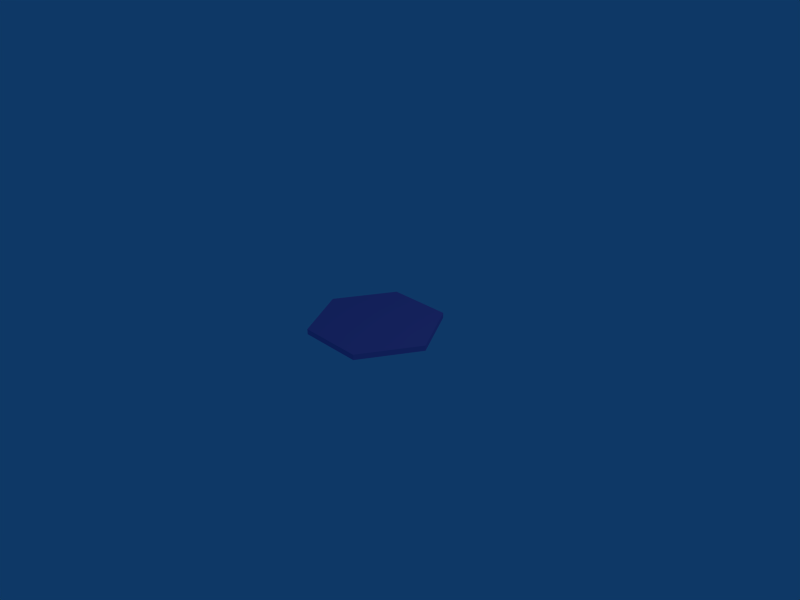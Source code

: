 # Source: hexagon.blend  (saved by Blender 2.48.1; exported with 4.5.12 LTS)
import bpy
from mathutils import Matrix  # noqa: F401  (used for matrix-valued properties, if any)

bpy.ops.wm.read_factory_settings(use_empty=True)
scene = bpy.context.scene
scene.name = 'Scene'

# ---- collections
col_collection_1 = bpy.data.collections.new('Collection 1'); scene.collection.children.link(col_collection_1)

# ---- materials (node trees are filled in below, after node groups)
mat_orchid = bpy.data.materials.new('Orchid')
mat_orchid.alpha_threshold = 0.0
mat_orchid.diffuse_color = (0.8, 0.4925, 0.8, 1.0)
mat_orchid.roughness = 0.5
mat_orchid.line_color = (0.0, 0.0, 0.0, 1.0)

# ---- material node trees

# ---- world
world_world = bpy.data.worlds.new('World'); scene.world = world_world
world_world.color = (0.05656, 0.2208, 0.4)
world_world.use_sun_shadow = False
world_world.sun_shadow_jitter_overblur = 0.0
world_world.cycles.sampling_method = 'MANUAL'
world_world.cycles.sample_map_resolution = 256

# ---- cameras
cam_camera = bpy.data.cameras.new('Camera')
cam_camera.passepartout_alpha = 0.2
cam_camera.clip_end = 100.0
cam_camera.lens = 35.0
cam_camera.ortho_scale = 7.314
cam_camera.show_passepartout = False
cam_camera.show_safe_areas = True
cam_camera.dof.focus_distance = 0.0
cam_camera.dof.aperture_fstop = 128.0

# ---- lights
light_spot = bpy.data.lights.new('Spot', 'POINT')
light_spot.transmission_factor = 0.0
light_spot.cutoff_distance = 30.0
light_spot.energy = 100.0
light_spot.shadow_buffer_clip_start = 1.001
light_spot.shadow_soft_size = 1.0
light_spot.shadow_maximum_resolution = 0.006
light_spot.use_absolute_resolution = True
light_spot.cycles.use_multiple_importance_sampling = False

# ---- meshes
me_circle = bpy.data.meshes.new('Circle')
me_circle.from_pydata([(0.7071, 0.7071, 0.0), (0.9659, -0.2588, 0.0), (0.2588, -0.9659, 0.0), (-0.7071, -0.7071, 0.0), (-0.9659, 0.2588, 0.0), (-0.2588, 0.9659, 0.0), (0.0, 0.0, 0.0), (0.0, 0.0, 0.08101), (-0.2588, 0.9659, 0.08101), (-0.9659, 0.2588, 0.08101), (-0.7071, -0.7071, 0.08101), (0.2588, -0.9659, 0.08101), (0.9659, -0.2588, 0.08101), (0.7071, 0.7071, 0.08101)], [], [(6, 0, 1), (6, 1, 2), (6, 2, 3), (6, 3, 4), (6, 4, 5), (5, 0, 6), (0, 5, 8, 13), (5, 4, 9, 8), (4, 3, 10, 9), (3, 2, 11, 10), (2, 1, 12, 11), (1, 0, 13, 12), (12, 13, 7), (11, 12, 7), (10, 11, 7), (9, 10, 7), (8, 9, 7), (7, 13, 8)])
_uv = me_circle.uv_layers.new(name='surface')
_uv.uv.foreach_set('vector', [0.8824, 0.09037, 0.9149, 0.1467, 0.9475, 0.09037, 0.8824, 0.09037, 0.9475, 0.09037, 0.9149, 0.03399, 0.8824, 0.09037, 0.9149, 0.03399, 0.8498, 0.03399, 0.8824, 0.09037, 0.8498, 0.03399, 0.8173, 0.09037, 0.8824, 0.09037, 0.8173, 0.09037, 0.8498, 0.1467, 0.8498, 0.1467, 0.9149, 0.1467, 0.8824, 0.09037, 0.1526, 0.1602, 0.07829, 0.1602, 0.07705, 0.1623, 0.1539, 0.1623, 0.07829, 0.1602, 0.04111, 0.09579, 0.03864, 0.09579, 0.07705, 0.1623, 0.04111, 0.09579, 0.07829, 0.03139, 0.07705, 0.02925, 0.03864, 0.09579, 0.07829, 0.03139, 0.1527, 0.0314, 0.1539, 0.02925, 0.07705, 0.02925, 0.1527, 0.0314, 0.1898, 0.09579, 0.1923, 0.09579, 0.1539, 0.02925, 0.1898, 0.09579, 0.1526, 0.1602, 0.1539, 0.1623, 0.1923, 0.09579, 0.017, 0.4804, 0.2583, 0.06257, 0.4995, 0.4804, 0.2582, 0.8983, 0.017, 0.4804, 0.4995, 0.4804, 0.7407, 0.8983, 0.2582, 0.8983, 0.4995, 0.4804, 0.982, 0.4804, 0.7407, 0.8983, 0.4995, 0.4804, 0.7407, 0.06258, 0.982, 0.4804, 0.4995, 0.4804, 0.4995, 0.4804, 0.2583, 0.06257, 0.7407, 0.06258])
me_circle.materials.append(mat_orchid)
me_circle.use_remesh_preserve_volume = False
me_circle.use_remesh_preserve_attributes = False
me_circle.use_mirror_vertex_groups = False
me_circle.update()

# ---- objects
ob_hex = bpy.data.objects.new('hex', me_circle)
ob_lamp = bpy.data.objects.new('Lamp', light_spot)
ob_camera = bpy.data.objects.new('Camera', cam_camera)

# ---- transforms, parenting, visibility, modifiers, constraints
ob_hex.location = (0.0, 0.0, 0.0)
ob_hex.rotation_euler = (0.0, -0.0, 0.2618)
ob_hex.lock_rotations_4d = False
ob_hex.empty_display_type = 'ARROWS'
ob_hex.lineart.crease_threshold = 0.0
ob_lamp.location = (4.076, 1.005, 5.904)
ob_lamp.rotation_euler = (0.6503, 0.05522, 1.866)
ob_lamp.lock_rotations_4d = False
ob_lamp.empty_display_type = 'ARROWS'
ob_lamp.color = (0.0, 0.0, 0.0, 0.0)
ob_lamp.lineart.crease_threshold = 0.0
ob_camera.location = (7.481, -6.508, 5.344)
ob_camera.rotation_euler = (1.109, 0.01082, 0.8149)
ob_camera.lock_rotations_4d = False
ob_camera.empty_display_type = 'ARROWS'
ob_camera.color = (0.0, 0.0, 0.0, 0.0)
ob_camera.display_type = 'WIRE'
ob_camera.lineart.crease_threshold = 0.0

# ---- collection membership
col_collection_1.objects.link(ob_hex)
col_collection_1.objects.link(ob_lamp)
col_collection_1.objects.link(ob_camera)

# ---- scene / render settings (as saved in the file)
scene.camera = ob_camera
scene.frame_start = 1; scene.frame_end = 250; scene.frame_set(1)
scene.render.engine = 'BLENDER_EEVEE_NEXT'
scene.render.image_settings.file_format = 'JPEG'
scene.render.image_settings.color_mode = 'RGB'
scene.render.image_settings.compression = 90
scene.render.resolution_x = 800
scene.render.resolution_y = 600
scene.render.pixel_aspect_x = 100.0
scene.render.pixel_aspect_y = 100.0
scene.render.fps = 25
scene.render.dither_intensity = 0.0
scene.render.use_compositing = False
scene.render.use_sequencer = False
scene.render.use_bake_selected_to_active = True
scene.render.bake_margin = 2
scene.render.bake_bias = 0.0
scene.render.use_stamp_time = False
scene.render.use_stamp_date = False
scene.render.use_stamp_frame = False
scene.render.use_stamp_camera = False
scene.render.use_stamp_scene = False
scene.render.use_stamp_filename = False
scene.render.use_stamp_render_time = False
scene.render.stamp_font_size = 0
scene.cycles.use_denoising = False
scene.cycles.samples = 10
scene.cycles.sampling_pattern = 'TABULATED_SOBOL'
scene.cycles.light_sampling_threshold = 0.0
scene.cycles.use_adaptive_sampling = False
scene.cycles.use_light_tree = False
scene.cycles.blur_glossy = 0.0
scene.cycles.volume_bounces = 1
scene.cycles.pixel_filter_type = 'GAUSSIAN'
scene.cycles.sample_clamp_indirect = 0.0
scene.view_settings.view_transform = 'Raw'
bpy.context.view_layer.update()

